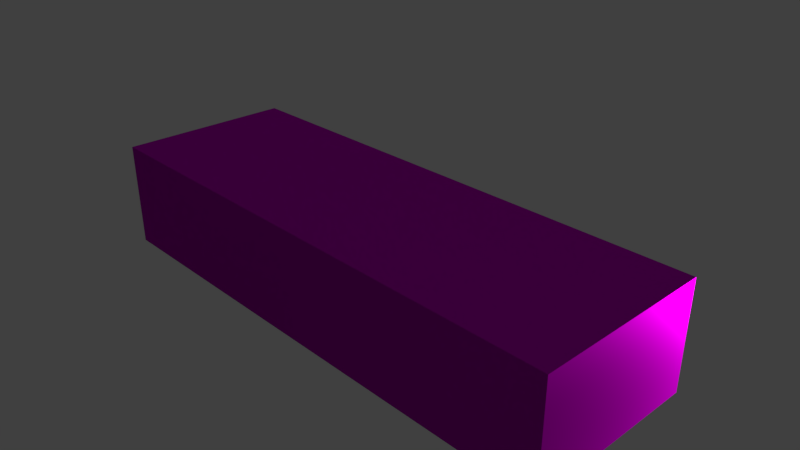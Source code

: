 # Source: jenga-model.blend  (saved by Blender 2.79.0; exported with 4.5.12 LTS)
import bpy
from mathutils import Matrix  # noqa: F401  (used for matrix-valued properties, if any)

bpy.ops.wm.read_factory_settings(use_empty=True)
scene = bpy.context.scene
scene.name = 'Scene'

# ---- collections
col_collection_1 = bpy.data.collections.new('Collection 1'); scene.collection.children.link(col_collection_1)

# ---- images (referenced by path relative to the original .blend; pixels are not part of the script)
import os
ASSET_DIR = os.environ.get("B2B_ASSET_DIR", "")  # directory of the original .blend (textures are referenced by path, not embedded)
HERE = os.path.dirname(os.path.abspath(__file__))  # packed textures are extracted next to this script under _unpacked/

def load_image(name, relpath, width, height, colorspace="sRGB"):
    """Load a texture the original file referenced (path relative to the .blend, or extracted next to this script)."""
    p = next((c for c in (os.path.join(HERE, relpath), os.path.join(ASSET_DIR, relpath)) if relpath and os.path.exists(c)), "")
    if p:
        img = bpy.data.images.load(p, check_existing=True)
        img.name = name
    else:  # same state as the original file: an image datablock whose file is absent (Cycles renders it pink)
        img = bpy.data.images.new(name, width, height)
        img.source = "FILE"
        img.filepath = "//" + (relpath or name)
    img.colorspace_settings.name = colorspace
    return img
img_wood_013_color_jpg = load_image('Wood_013_COLOR.jpg', 'Wood_013_COLOR.jpg', 1024, 1024, 'sRGB')
img_wood_013_rough_jpg = load_image('Wood_013_ROUGH.jpg', 'Wood_013_ROUGH.jpg', 1024, 1024, 'sRGB')
img_wood_013_norm_jpg = load_image('Wood_013_NORM.jpg', 'Wood_013_NORM.jpg', 1024, 1024, 'sRGB')
img_wood_013_disp_png = load_image('Wood_013_DISP.png', 'Wood_013_DISP.png', 1024, 1024, 'sRGB')
img_bake = load_image('Bake', '', 1024, 1024, 'sRGB')

# ---- materials (node trees are filled in below, after node groups)
mat_wood = bpy.data.materials.new('Wood')
mat_wood.alpha_threshold = 0.0
mat_wood.roughness = 0.5
mat_wood.line_color = (0.0, 0.0, 0.0, 1.0)

# ---- material node trees
mat_wood.use_nodes = True; mat_wood.node_tree.nodes.clear()
_N = mat_wood.node_tree.nodes; _L = mat_wood.node_tree.links
n0 = _N.new('ShaderNodeBsdfDiffuse'); n0.name = 'Diffuse BSDF'; n0.location = (333, 517)
n1 = _N.new('ShaderNodeTexImage'); n1.name = 'Image Texture'; n1.location = (119, 830)
n1.width = 140
n1.image = img_wood_013_color_jpg
n2 = _N.new('ShaderNodeTexImage'); n2.name = 'Image Texture.002'; n2.location = (44, 491)
n2.width = 140
n2.image = img_wood_013_rough_jpg
n3 = _N.new('ShaderNodeTexImage'); n3.name = 'Image Texture.001'; n3.location = (48, 142)
n3.width = 140
n3.image = img_wood_013_norm_jpg
n4 = _N.new('ShaderNodeTexImage'); n4.name = 'Image Texture.004'; n4.location = (859, 424)
n4.width = 140
n4.image = img_wood_013_disp_png
n5 = _N.new('ShaderNodeOutputMaterial'); n5.name = 'Material Output'; n5.location = (976, 583)
n6 = _N.new('ShaderNodeBsdfAnisotropic'); n6.name = 'Glossy BSDF'; n6.location = (560, 433)
n6.distribution = 'GGX'
n6.inputs[1].default_value = 0.5477
n7 = _N.new('ShaderNodeMixShader'); n7.name = 'Mix Shader'; n7.location = (718, 598)
n7.inputs[0].default_value = 0.3
n8 = _N.new('ShaderNodeTexImage'); n8.name = 'Image Texture.003'; n8.location = (378, 233)
n8.width = 140
n8.image = img_wood_013_color_jpg
n9 = _N.new('ShaderNodeTexImage'); n9.name = 'Image Texture.005'; n9.location = (603, 149)
n9.width = 140
n9.image = img_bake
n10 = _N.new('ShaderNodeDisplacement'); n10.name = 'Displacement'; n10.location = (0, 0)
n10.inputs[1].default_value = 0.0
n10.inputs[2].default_value = 0.1
_L.new(n0.outputs[0], n7.inputs[1])
_L.new(n1.outputs[0], n0.inputs[0])
_L.new(n2.outputs[0], n0.inputs[1])
_L.new(n3.outputs[0], n0.inputs[2])
_L.new(n7.outputs[0], n5.inputs[0])
_L.new(n6.outputs[0], n7.inputs[2])
_L.new(n8.outputs[0], n6.inputs[0])
_L.new(n4.outputs[0], n10.inputs[0])
_L.new(n10.outputs[0], n5.inputs[2])
n5.is_active_output = True

# ---- world
world_world = bpy.data.worlds.new('World'); scene.world = world_world
world_world.color = (0.05088, 0.05088, 0.05088)
world_world.use_sun_shadow = False
world_world.sun_shadow_jitter_overblur = 0.0
world_world.cycles.sampling_method = 'MANUAL'

# ---- cameras
cam_camera = bpy.data.cameras.new('Camera')
cam_camera.clip_end = 100.0
cam_camera.lens = 35.0
cam_camera.sensor_width = 32.0
cam_camera.sensor_height = 18.0
cam_camera.ortho_scale = 7.314
cam_camera.dof.focus_distance = 0.0

# ---- lights
light_lamp = bpy.data.lights.new('Lamp', 'POINT')
light_lamp.transmission_factor = 0.0
light_lamp.cutoff_distance = 30.0
light_lamp.energy = 1000.0
light_lamp.shadow_buffer_clip_start = 1.001
light_lamp.shadow_soft_size = 0.1
light_lamp.shadow_maximum_resolution = 0.006
light_lamp.use_absolute_resolution = True

# ---- meshes
me_cube = bpy.data.meshes.new('Cube')
me_cube.from_pydata([(1.0, 0.2549, -0.12), (1.0, -0.2549, -0.12), (-1.0, -0.2549, -0.12), (-1.0, 0.2549, -0.12), (1.0, 0.2549, 0.12), (1.0, -0.2549, 0.12), (-1.0, -0.2549, 0.12), (-1.0, 0.2549, 0.12)], [], [(0, 1, 2, 3), (4, 7, 6, 5), (0, 4, 5, 1), (1, 5, 6, 2), (2, 6, 7, 3), (4, 0, 3, 7)])
_k = set([(0, 1), (0, 3), (0, 4), (1, 2), (1, 5), (2, 3), (2, 6), (3, 7), (4, 5), (4, 7), (5, 6), (6, 7)])
me_cube.attributes.new('sharp_edge', 'BOOLEAN', 'EDGE').data.foreach_set('value', [ (min(e.vertices), max(e.vertices)) in _k for e in me_cube.edges])
_uv = me_cube.uv_layers.new(name='UVMap')
_uv.uv.foreach_set('vector', [0.127, -0.006798, 0.3818, -0.006798, 0.3818, 0.993, 0.127, 0.993, 0.7565, -0.006798, 0.7565, 0.993, 0.5017, 0.993, 0.5017, -0.006798, 0.703, 0.819, 0.6695, 0.7039, 0.9141, 0.6327, 0.9476, 0.7478, 0.3818, -0.006798, 0.5017, -0.006798, 0.5017, 0.993, 0.3818, 0.993, 0.8172, 0.2996, 0.8507, 0.4148, 0.6061, 0.486, 0.5726, 0.3708, 0.007042, -0.006798, 0.127, -0.006798, 0.127, 0.993, 0.007042, 0.993])
me_cube.materials.append(mat_wood)
me_cube.use_remesh_preserve_volume = False
me_cube.use_remesh_preserve_attributes = False
me_cube.use_mirror_vertex_groups = False
me_cube.update()

# ---- objects
ob_cube = bpy.data.objects.new('Cube', me_cube)
ob_lamp = bpy.data.objects.new('Lamp', light_lamp)
ob_camera = bpy.data.objects.new('Camera', cam_camera)

# ---- transforms, parenting, visibility, modifiers, constraints
ob_cube.location = (0.04856, 0.0, 0.0)
ob_cube.scale = (3.75, 4.905, 6.251)
ob_cube.lock_rotations_4d = False
ob_cube.empty_display_type = 'ARROWS'
ob_cube.lineart.crease_threshold = 0.0
ob_lamp.location = (5.447, 4.594, -1.295)
ob_lamp.rotation_euler = (1.183, -0.0849, 2.472)
ob_lamp.lock_rotations_4d = False
ob_lamp.empty_display_type = 'ARROWS'
ob_lamp.color = (0.0, 0.0, 0.0, 0.0)
ob_lamp.lineart.crease_threshold = 0.0
ob_camera.location = (7.481, -6.508, 5.344)
ob_camera.rotation_euler = (1.109, 0.0, 0.8149)
ob_camera.lock_rotations_4d = False
ob_camera.empty_display_type = 'ARROWS'
ob_camera.color = (0.0, 0.0, 0.0, 0.0)
ob_camera.display_type = 'WIRE'
ob_camera.lineart.crease_threshold = 0.0

# ---- collection membership
col_collection_1.objects.link(ob_cube)
col_collection_1.objects.link(ob_lamp)
col_collection_1.objects.link(ob_camera)

# ---- scene / render settings (as saved in the file)
scene.camera = ob_camera
scene.frame_start = 1; scene.frame_end = 250; scene.frame_set(5)
scene.render.engine = 'CYCLES'
scene.render.resolution_percentage = 50
scene.render.dither_intensity = 0.0
scene.cycles.use_denoising = False
scene.cycles.samples = 128
scene.cycles.sampling_pattern = 'TABULATED_SOBOL'
scene.cycles.use_adaptive_sampling = False
scene.cycles.use_light_tree = False
scene.cycles.blur_glossy = 0.0
scene.cycles.sample_clamp_indirect = 0.0
scene.view_settings.view_transform = 'Standard'
scene.unit_settings.scale_length = 0.01
bpy.context.view_layer.update()

